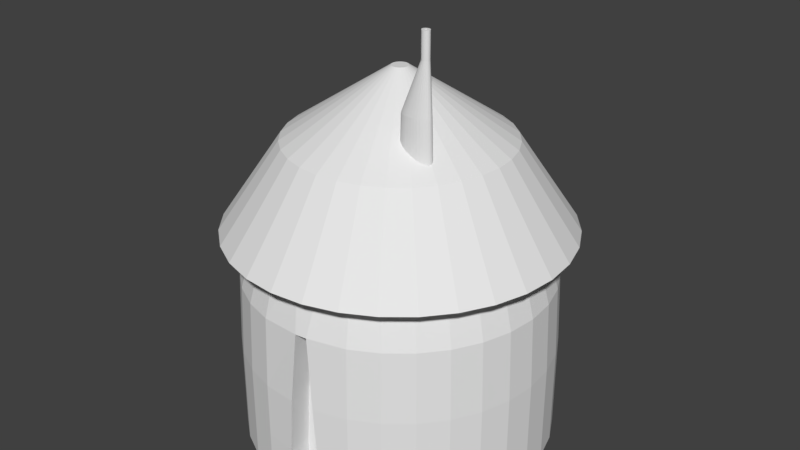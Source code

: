 # Source: hovel.blend  (saved by Blender 2.78.0; exported with 4.5.12 LTS)
import bpy
from mathutils import Matrix  # noqa: F401  (used for matrix-valued properties, if any)

bpy.ops.wm.read_factory_settings(use_empty=True)
scene = bpy.context.scene
scene.name = 'Scene'

# ---- collections
col_collection_1 = bpy.data.collections.new('Collection 1'); scene.collection.children.link(col_collection_1)

# ---- world
world_world = bpy.data.worlds.new('World'); scene.world = world_world
world_world.color = (0.05088, 0.05088, 0.05088)
world_world.use_sun_shadow = False
world_world.sun_shadow_jitter_overblur = 0.0
world_world.cycles.sampling_method = 'MANUAL'

# ---- meshes
me_cylinder = bpy.data.meshes.new('Cylinder')
me_cylinder.from_pydata([(-0.002977, 0.03325, -0.0195), (-0.002977, 0.03325, 0.01081), (0.003927, 0.03257, -0.0195), (0.003927, 0.03257, 0.01081), (0.01057, 0.03055, -0.0195), (0.01057, 0.03055, 0.01081), (0.01668, 0.02728, -0.0195), (0.01668, 0.02728, 0.01081), (0.02205, 0.02288, -0.0195), (0.02205, 0.02288, 0.01081), (0.02645, 0.01752, -0.0195), (0.02645, 0.01752, 0.01081), (0.02972, 0.0114, -0.0195), (0.02972, 0.0114, 0.01081), (0.03173, 0.004762, -0.0195), (0.03173, 0.004762, 0.01081), (0.03241, -0.002141, -0.0195), (0.03241, -0.002141, 0.01081), (0.03173, -0.009045, -0.0195), (0.03173, -0.009045, 0.01081), (0.02972, -0.01568, -0.0195), (0.02972, -0.01568, 0.01081), (0.02645, -0.0218, -0.0195), (0.02645, -0.0218, 0.01081), (0.02205, -0.02716, -0.0195), (0.02205, -0.02716, 0.01081), (0.01668, -0.03157, -0.0195), (0.01668, -0.03157, 0.01081), (0.01057, -0.03484, -0.0195), (0.01057, -0.03484, 0.01081), (0.003927, -0.03685, -0.0195), (0.003927, -0.03685, 0.01081), (-0.002977, -0.03753, -0.0195), (-0.002977, -0.03753, 0.01081), (-0.009881, -0.03685, -0.0195), (-0.009881, -0.03685, 0.01081), (-0.01652, -0.03484, -0.0195), (-0.01652, -0.03484, 0.01081), (-0.02264, -0.03157, -0.0195), (-0.02264, -0.03157, 0.01081), (-0.028, -0.02716, -0.0195), (-0.028, -0.02716, 0.01081), (-0.0324, -0.0218, -0.0195), (-0.0324, -0.0218, 0.01081), (-0.03567, -0.01568, -0.0195), (-0.03567, -0.01568, 0.01081), (-0.03769, -0.009045, -0.0195), (-0.03769, -0.009045, 0.01081), (-0.03837, -0.002141, -0.0195), (-0.03837, -0.002141, 0.01081), (-0.03769, 0.004762, -0.0195), (-0.03769, 0.004762, 0.01081), (-0.03567, 0.0114, -0.0195), (-0.03567, 0.0114, 0.01081), (-0.0324, 0.01752, -0.0195), (-0.0324, 0.01752, 0.01081), (-0.028, 0.02288, -0.0195), (-0.028, 0.02288, 0.01081), (-0.02264, 0.02728, -0.0195), (-0.02264, 0.02728, 0.01081), (-0.01652, 0.03055, -0.0195), (-0.01652, 0.03055, 0.01081), (-0.009881, 0.03257, -0.0195), (-0.009881, 0.03257, 0.01081), (0.003927, 0.03257, 0.05049), (-0.00367, 0.03318, 0.05049), (0.01057, 0.03055, 0.05049), (0.01668, 0.02728, 0.05049), (0.02205, 0.02288, 0.05049), (0.02645, 0.01752, 0.05049), (0.02972, 0.0114, 0.05049), (0.03173, 0.004762, 0.05049), (0.03241, -0.002141, 0.05049), (0.03173, -0.009045, 0.05049), (0.02972, -0.01568, 0.05049), (0.02645, -0.0218, 0.05049), (0.02205, -0.02716, 0.05049), (0.01668, -0.03157, 0.05049), (0.01057, -0.03484, 0.05049), (0.003124, -0.03693, 0.05049), (-0.002175, -0.03745, 0.05049), (-0.009881, -0.03685, 0.05049), (-0.01652, -0.03484, 0.05049), (-0.02264, -0.03157, 0.05049), (-0.028, -0.02716, 0.05049), (-0.0324, -0.0218, 0.05049), (-0.03567, -0.01568, 0.05049), (-0.03769, -0.009045, 0.05049), (-0.03837, -0.002141, 0.05049), (-0.03769, 0.004762, 0.05049), (-0.03567, 0.0114, 0.05049), (-0.0324, 0.01752, 0.05049), (-0.028, 0.02288, 0.05049), (-0.02264, 0.02728, 0.05049), (-0.01652, 0.03055, 0.05049), (-0.009188, 0.03264, 0.05049), (0.003809, 0.03198, 0.1009), (-0.004982, 0.03245, 0.1009), (0.01033, 0.03, 0.1009), (0.01635, 0.02678, 0.1009), (0.02162, 0.02246, 0.1009), (0.02595, 0.01718, 0.1009), (0.02916, 0.01117, 0.1009), (0.03114, 0.004645, 0.1009), (0.03181, -0.002141, 0.1009), (0.03114, -0.008928, 0.1009), (0.02916, -0.01545, 0.1009), (0.02595, -0.02147, 0.1009), (0.02162, -0.02674, 0.1009), (0.01635, -0.03106, 0.1009), (0.01033, -0.03428, 0.1009), (0.001739, -0.03646, 0.1009), (-0.0009075, -0.03672, 0.1009), (-0.009764, -0.03626, 0.1009), (-0.01629, -0.03428, 0.1009), (-0.0223, -0.03106, 0.1009), (-0.02757, -0.02674, 0.1009), (-0.0319, -0.02147, 0.1009), (-0.03511, -0.01545, 0.1009), (-0.03709, -0.008928, 0.1009), (-0.03776, -0.002141, 0.1009), (-0.03709, 0.004645, 0.1009), (-0.03511, 0.01117, 0.1009), (-0.0319, 0.01718, 0.1009), (-0.02757, 0.02246, 0.1009), (-0.0223, 0.02678, 0.1009), (-0.01629, 0.03, 0.1009), (-0.007759, 0.03217, 0.1009), (0.003096, 0.02839, 0.1432), (-0.002977, 0.02899, 0.1432), (0.008936, 0.02662, 0.1432), (0.01432, 0.02374, 0.1432), (0.01904, 0.01987, 0.1432), (0.02291, 0.01515, 0.1432), (0.02579, 0.009772, 0.1432), (0.02756, 0.003932, 0.1432), (0.02816, -0.002141, 0.1432), (0.02756, -0.008215, 0.1432), (0.02579, -0.01406, 0.1432), (0.02291, -0.01944, 0.1432), (0.01904, -0.02416, 0.1432), (0.01432, -0.02803, 0.1432), (0.008936, -0.0309, 0.1432), (0.003096, -0.03268, 0.1432), (-0.002977, -0.03327, 0.1432), (-0.009051, -0.03268, 0.1432), (-0.01489, -0.0309, 0.1432), (-0.02027, -0.02803, 0.1432), (-0.02499, -0.02416, 0.1432), (-0.02886, -0.01944, 0.1432), (-0.03174, -0.01406, 0.1432), (-0.03351, -0.008215, 0.1432), (-0.03411, -0.002141, 0.1432), (-0.03351, 0.003932, 0.1432), (-0.03174, 0.009772, 0.1432), (-0.02886, 0.01515, 0.1432), (-0.02499, 0.01987, 0.1432), (-0.02027, 0.02374, 0.1432), (-0.01489, 0.02662, 0.1432), (-0.009051, 0.02839, 0.1432), (0.004552, 0.03571, 0.1337), (-0.002977, 0.03645, 0.1337), (0.01179, 0.03352, 0.1337), (0.01847, 0.02995, 0.1337), (0.02431, 0.02515, 0.1337), (0.02911, 0.0193, 0.1337), (0.03268, 0.01263, 0.1337), (0.03488, 0.005388, 0.1337), (0.03562, -0.002141, 0.1337), (0.03488, -0.009671, 0.1337), (0.03268, -0.01691, 0.1337), (0.02911, -0.02358, 0.1337), (0.02431, -0.02943, 0.1337), (0.01847, -0.03423, 0.1337), (0.01179, -0.0378, 0.1337), (0.004552, -0.04, 0.1337), (-0.002977, -0.04074, 0.1337), (-0.01051, -0.04, 0.1337), (-0.01775, -0.0378, 0.1337), (-0.02442, -0.03423, 0.1337), (-0.03027, -0.02943, 0.1337), (-0.03507, -0.02358, 0.1337), (-0.03864, -0.01691, 0.1337), (-0.04083, -0.009671, 0.1337), (-0.04157, -0.002141, 0.1337), (-0.04083, 0.005388, 0.1337), (-0.03864, 0.01263, 0.1337), (-0.03507, 0.0193, 0.1337), (-0.03027, 0.02515, 0.1337), (-0.02442, 0.02995, 0.1337), (-0.01775, 0.03352, 0.1337), (-0.01051, 0.03571, 0.1337), (0.001908, 0.02242, 0.1957), (-0.002977, 0.0229, 0.1957), (0.006606, 0.02099, 0.1957), (0.01094, 0.01868, 0.1957), (0.01473, 0.01557, 0.1957), (0.01784, 0.01177, 0.1957), (0.02016, 0.007442, 0.1957), (0.02158, 0.002744, 0.1957), (0.02206, -0.002141, 0.1957), (0.02158, -0.007027, 0.1957), (0.02016, -0.01172, 0.1957), (0.01784, -0.01605, 0.1957), (0.01473, -0.01985, 0.1957), (0.01094, -0.02296, 0.1957), (0.006606, -0.02528, 0.1957), (0.001908, -0.0267, 0.1957), (-0.002977, -0.02718, 0.1957), (-0.007863, -0.0267, 0.1957), (-0.01256, -0.02528, 0.1957), (-0.01689, -0.02296, 0.1957), (-0.02068, -0.01985, 0.1957), (-0.0238, -0.01605, 0.1957), (-0.02611, -0.01172, 0.1957), (-0.02754, -0.007027, 0.1957), (-0.02802, -0.002141, 0.1957), (-0.02754, 0.002744, 0.1957), (-0.02611, 0.007442, 0.1957), (-0.0238, 0.01177, 0.1957), (-0.02068, 0.01557, 0.1957), (-0.01689, 0.01868, 0.1957), (-0.01256, 0.02099, 0.1957), (-0.007863, 0.02242, 0.1957), (-0.002613, -0.0003112, 0.2439), (-0.002977, -0.0002753, 0.2439), (-0.002263, -0.0004174, 0.2439), (-0.001941, -0.0005898, 0.2439), (-0.001658, -0.0008219, 0.2439), (-0.001426, -0.001105, 0.2439), (-0.001253, -0.001427, 0.2439), (-0.001147, -0.001777, 0.2439), (-0.001111, -0.002141, 0.2439), (-0.001147, -0.002506, 0.2439), (-0.001253, -0.002856, 0.2439), (-0.001426, -0.003178, 0.2439), (-0.001658, -0.003461, 0.2439), (-0.001941, -0.003693, 0.2439), (-0.002263, -0.003866, 0.2439), (-0.002613, -0.003972, 0.2439), (-0.002977, -0.004008, 0.2439), (-0.003341, -0.003972, 0.2439), (-0.003692, -0.003866, 0.2439), (-0.004014, -0.003693, 0.2439), (-0.004297, -0.003461, 0.2439), (-0.004529, -0.003178, 0.2439), (-0.004701, -0.002856, 0.2439), (-0.004808, -0.002506, 0.2439), (-0.004844, -0.002141, 0.2439), (-0.004808, -0.001777, 0.2439), (-0.004701, -0.001427, 0.2439), (-0.004529, -0.001105, 0.2439), (-0.004297, -0.0008219, 0.2439), (-0.004014, -0.0005898, 0.2439), (-0.003692, -0.0004174, 0.2439), (-0.003341, -0.0003112, 0.2439), (0.0115, -0.0119, 0.1907), (0.01073, -0.01187, 0.1907), (0.01224, -0.01201, 0.1907), (0.01292, -0.01218, 0.1907), (0.01352, -0.01241, 0.1907), (0.01402, -0.0127, 0.1907), (0.01438, -0.01302, 0.1907), (0.01461, -0.01337, 0.1907), (0.01468, -0.01373, 0.1907), (0.01461, -0.0141, 0.1907), (0.01438, -0.01445, 0.1907), (0.01402, -0.01477, 0.1907), (0.01352, -0.01505, 0.1907), (0.01292, -0.01529, 0.1907), (0.01224, -0.01546, 0.1907), (0.0115, -0.01556, 0.1907), (0.01073, -0.0156, 0.1907), (0.009956, -0.01556, 0.1907), (0.009215, -0.01546, 0.1907), (0.008531, -0.01529, 0.1907), (0.007932, -0.01505, 0.1907), (0.00744, -0.01477, 0.1907), (0.007075, -0.01445, 0.1907), (0.00685, -0.0141, 0.1907), (0.006774, -0.01373, 0.1907), (0.00685, -0.01337, 0.1907), (0.007075, -0.01302, 0.1907), (0.00744, -0.0127, 0.1907), (0.007932, -0.01241, 0.1907), (0.008531, -0.01218, 0.1907), (0.009215, -0.01201, 0.1907), (0.009956, -0.0119, 0.1907), (0.01142, -0.01209, 0.2318), (0.01073, -0.01205, 0.2318), (0.01209, -0.01218, 0.2318), (0.0127, -0.01234, 0.2318), (0.01324, -0.01255, 0.2318), (0.01369, -0.0128, 0.2318), (0.01402, -0.01309, 0.2318), (0.01422, -0.01341, 0.2318), (0.01429, -0.01373, 0.2318), (0.01422, -0.01406, 0.2318), (0.01402, -0.01438, 0.2318), (0.01369, -0.01467, 0.2318), (0.01324, -0.01492, 0.2318), (0.0127, -0.01513, 0.2318), (0.01209, -0.01529, 0.2318), (0.01142, -0.01538, 0.2318), (0.01073, -0.01541, 0.2318), (0.01003, -0.01538, 0.2318), (0.009366, -0.01529, 0.2318), (0.008751, -0.01513, 0.2318), (0.008212, -0.01492, 0.2318), (0.007769, -0.01467, 0.2318), (0.007441, -0.01438, 0.2318), (0.007238, -0.01406, 0.2318), (0.00717, -0.01373, 0.2318), (0.007238, -0.01341, 0.2318), (0.007441, -0.01309, 0.2318), (0.007769, -0.0128, 0.2318), (0.008212, -0.01255, 0.2318), (0.008751, -0.01234, 0.2318), (0.009366, -0.01218, 0.2318), (0.01003, -0.01209, 0.2318), (0.01284, -0.01279, 0.2666), (0.01266, -0.01278, 0.2666), (0.01301, -0.01284, 0.2666), (0.01316, -0.01292, 0.2666), (0.0133, -0.01302, 0.2666), (0.01341, -0.01314, 0.2666), (0.0135, -0.01329, 0.2666), (0.01355, -0.01344, 0.2666), (0.01357, -0.0136, 0.2666), (0.01355, -0.01376, 0.2666), (0.0135, -0.01392, 0.2666), (0.01341, -0.01406, 0.2666), (0.0133, -0.01418, 0.2666), (0.01316, -0.01429, 0.2666), (0.01301, -0.01436, 0.2666), (0.01284, -0.01441, 0.2666), (0.01266, -0.01442, 0.2666), (0.01248, -0.01441, 0.2666), (0.01231, -0.01436, 0.2666), (0.01216, -0.01429, 0.2666), (0.01202, -0.01418, 0.2666), (0.01191, -0.01406, 0.2666), (0.01183, -0.01392, 0.2666), (0.01177, -0.01376, 0.2666), (0.01176, -0.0136, 0.2666), (0.01177, -0.01344, 0.2666), (0.01183, -0.01329, 0.2666), (0.01191, -0.01314, 0.2666), (0.01202, -0.01302, 0.2666), (0.01216, -0.01292, 0.2666), (0.01231, -0.01284, 0.2666), (0.01248, -0.01279, 0.2666), (0.01284, -0.01279, 0.2846), (0.01266, -0.01278, 0.2846), (0.01301, -0.01284, 0.2846), (0.01316, -0.01292, 0.2846), (0.0133, -0.01302, 0.2846), (0.01341, -0.01314, 0.2846), (0.0135, -0.01329, 0.2846), (0.01355, -0.01344, 0.2846), (0.01357, -0.0136, 0.2846), (0.01355, -0.01376, 0.2846), (0.0135, -0.01392, 0.2846), (0.01341, -0.01406, 0.2846), (0.0133, -0.01418, 0.2846), (0.01316, -0.01429, 0.2846), (0.01301, -0.01436, 0.2846), (0.01284, -0.01441, 0.2846), (0.01266, -0.01442, 0.2846), (0.01248, -0.01441, 0.2846), (0.01231, -0.01436, 0.2846), (0.01216, -0.01429, 0.2846), (0.01202, -0.01418, 0.2846), (0.01191, -0.01406, 0.2846), (0.01183, -0.01392, 0.2846), (0.01177, -0.01376, 0.2846), (0.01176, -0.0136, 0.2846), (0.01177, -0.01344, 0.2846), (0.01183, -0.01329, 0.2846), (0.01191, -0.01314, 0.2846), (0.01202, -0.01302, 0.2846), (0.01216, -0.01292, 0.2846), (0.01231, -0.01284, 0.2846), (0.01248, -0.01279, 0.2846), (0.01274, -0.01326, 0.2846), (0.01266, -0.01326, 0.2846), (0.01281, -0.01328, 0.2846), (0.01287, -0.01331, 0.2846), (0.01293, -0.01336, 0.2846), (0.01298, -0.01341, 0.2846), (0.01301, -0.01347, 0.2846), (0.01303, -0.01353, 0.2846), (0.01304, -0.0136, 0.2846), (0.01303, -0.01367, 0.2846), (0.01301, -0.01373, 0.2846), (0.01298, -0.01379, 0.2846), (0.01293, -0.01385, 0.2846), (0.01287, -0.01389, 0.2846), (0.01281, -0.01392, 0.2846), (0.01274, -0.01394, 0.2846), (0.01266, -0.01395, 0.2846), (0.01259, -0.01394, 0.2846), (0.01252, -0.01392, 0.2846), (0.01245, -0.01389, 0.2846), (0.01239, -0.01385, 0.2846), (0.01235, -0.01379, 0.2846), (0.01231, -0.01373, 0.2846), (0.01229, -0.01367, 0.2846), (0.01228, -0.0136, 0.2846), (0.01229, -0.01353, 0.2846), (0.01231, -0.01347, 0.2846), (0.01235, -0.01341, 0.2846), (0.01239, -0.01336, 0.2846), (0.01245, -0.01331, 0.2846), (0.01252, -0.01328, 0.2846), (0.01259, -0.01326, 0.2846), (0.01274, -0.01326, 0.2822), (0.01266, -0.01326, 0.2822), (0.01281, -0.01328, 0.2822), (0.01287, -0.01331, 0.2822), (0.01293, -0.01336, 0.2822), (0.01298, -0.01341, 0.2822), (0.01301, -0.01347, 0.2822), (0.01303, -0.01353, 0.2822), (0.01304, -0.0136, 0.2822), (0.01303, -0.01367, 0.2822), (0.01301, -0.01373, 0.2822), (0.01298, -0.01379, 0.2822), (0.01293, -0.01385, 0.2822), (0.01287, -0.01389, 0.2822), (0.01281, -0.01392, 0.2822), (0.01274, -0.01394, 0.2822), (0.01266, -0.01395, 0.2822), (0.01259, -0.01394, 0.2822), (0.01252, -0.01392, 0.2822), (0.01245, -0.01389, 0.2822), (0.01239, -0.01385, 0.2822), (0.01235, -0.01379, 0.2822), (0.01231, -0.01373, 0.2822), (0.01229, -0.01367, 0.2822), (0.01228, -0.0136, 0.2822), (0.01229, -0.01353, 0.2822), (0.01231, -0.01347, 0.2822), (0.01235, -0.01341, 0.2822), (0.01239, -0.01336, 0.2822), (0.01245, -0.01331, 0.2822), (0.01252, -0.01328, 0.2822), (0.01259, -0.01326, 0.2822), (-0.002539, 0.02879, -0.02092), (-0.002539, 0.02879, 0.009381), (-0.009443, 0.02811, 0.009381), (-0.009443, 0.02811, -0.02092), (-0.003232, 0.02873, 0.04907), (-0.00875, 0.02818, 0.04907), (-0.004543, 0.02799, 0.09952), (-0.00732, 0.02772, 0.09952), (0.003367, -0.03117, 0.008987), (0.003367, -0.03117, -0.02132), (-0.003537, -0.03185, -0.02132), (-0.003537, -0.03185, 0.008987), (-0.002735, -0.03177, 0.04867), (0.002565, -0.03125, 0.04867), (-0.001467, -0.03104, 0.09913), (0.001179, -0.03078, 0.09913)], [], [(0, 1, 3, 2), (2, 3, 5, 4), (4, 5, 7, 6), (6, 7, 9, 8), (8, 9, 11, 10), (10, 11, 13, 12), (12, 13, 15, 14), (14, 15, 17, 16), (16, 17, 19, 18), (18, 19, 21, 20), (20, 21, 23, 22), (22, 23, 25, 24), (24, 25, 27, 26), (26, 27, 29, 28), (28, 29, 31, 30), (30, 31, 456, 457), (32, 33, 35, 34), (34, 35, 37, 36), (36, 37, 39, 38), (38, 39, 41, 40), (40, 41, 43, 42), (42, 43, 45, 44), (44, 45, 47, 46), (46, 47, 49, 48), (48, 49, 51, 50), (50, 51, 53, 52), (52, 53, 55, 54), (54, 55, 57, 56), (56, 57, 59, 58), (58, 59, 61, 60), (21, 19, 73, 74), (60, 61, 63, 62), (127, 97, 454, 455), (0, 2, 4, 6, 8, 10, 12, 14, 16, 18, 20, 22, 24, 26, 28, 30, 32, 34, 36, 38, 40, 42, 44, 46, 48, 50, 52, 54, 56, 58, 60, 62), (78, 77, 109, 110), (39, 37, 82, 83), (57, 55, 91, 92), (13, 11, 69, 70), (31, 29, 78, 79), (49, 47, 87, 88), (5, 3, 64, 66), (23, 21, 74, 75), (41, 39, 83, 84), (59, 57, 92, 93), (15, 13, 70, 71), (80, 33, 459, 460), (51, 49, 88, 89), (7, 5, 66, 67), (25, 23, 75, 76), (43, 41, 84, 85), (61, 59, 93, 94), (17, 15, 71, 72), (35, 33, 80, 81), (53, 51, 89, 90), (9, 7, 67, 68), (27, 25, 76, 77), (45, 43, 85, 86), (63, 61, 94, 95), (19, 17, 72, 73), (37, 35, 81, 82), (55, 53, 90, 91), (11, 9, 68, 69), (29, 27, 77, 78), (47, 45, 86, 87), (3, 1, 65, 64), (0, 62, 451, 448), (113, 112, 144, 145), (64, 65, 97, 96), (92, 91, 123, 124), (79, 78, 110, 111), (66, 64, 96, 98), (93, 92, 124, 125), (112, 80, 460, 462), (67, 66, 98, 99), (94, 93, 125, 126), (81, 80, 112, 113), (68, 67, 99, 100), (95, 94, 126, 127), (82, 81, 113, 114), (69, 68, 100, 101), (95, 127, 455, 453), (83, 82, 114, 115), (70, 69, 101, 102), (84, 83, 115, 116), (71, 70, 102, 103), (85, 84, 116, 117), (72, 71, 103, 104), (86, 85, 117, 118), (73, 72, 104, 105), (87, 86, 118, 119), (74, 73, 105, 106), (88, 87, 119, 120), (75, 74, 106, 107), (89, 88, 120, 121), (76, 75, 107, 108), (90, 89, 121, 122), (77, 76, 108, 109), (91, 90, 122, 123), (148, 147, 179, 180), (100, 99, 131, 132), (127, 126, 158, 159), (114, 113, 145, 146), (101, 100, 132, 133), (97, 127, 159, 129), (115, 114, 146, 147), (102, 101, 133, 134), (116, 115, 147, 148), (103, 102, 134, 135), (117, 116, 148, 149), (104, 103, 135, 136), (118, 117, 149, 150), (105, 104, 136, 137), (119, 118, 150, 151), (106, 105, 137, 138), (120, 119, 151, 152), (107, 106, 138, 139), (121, 120, 152, 153), (108, 107, 139, 140), (122, 121, 153, 154), (109, 108, 140, 141), (123, 122, 154, 155), (110, 109, 141, 142), (96, 97, 129, 128), (124, 123, 155, 156), (111, 110, 142, 143), (98, 96, 128, 130), (125, 124, 156, 157), (112, 111, 143, 144), (99, 98, 130, 131), (126, 125, 157, 158), (183, 182, 214, 215), (135, 134, 166, 167), (149, 148, 180, 181), (136, 135, 167, 168), (150, 149, 181, 182), (137, 136, 168, 169), (151, 150, 182, 183), (138, 137, 169, 170), (152, 151, 183, 184), (139, 138, 170, 171), (153, 152, 184, 185), (140, 139, 171, 172), (154, 153, 185, 186), (141, 140, 172, 173), (155, 154, 186, 187), (142, 141, 173, 174), (128, 129, 161, 160), (156, 155, 187, 188), (143, 142, 174, 175), (130, 128, 160, 162), (157, 156, 188, 189), (144, 143, 175, 176), (131, 130, 162, 163), (158, 157, 189, 190), (145, 144, 176, 177), (132, 131, 163, 164), (159, 158, 190, 191), (146, 145, 177, 178), (133, 132, 164, 165), (129, 159, 191, 161), (147, 146, 178, 179), (134, 133, 165, 166), (218, 217, 249, 250), (170, 169, 201, 202), (184, 183, 215, 216), (171, 170, 202, 203), (185, 184, 216, 217), (172, 171, 203, 204), (186, 185, 217, 218), (173, 172, 204, 205), (187, 186, 218, 219), (174, 173, 205, 206), (160, 161, 193, 192), (188, 187, 219, 220), (175, 174, 206, 207), (162, 160, 192, 194), (189, 188, 220, 221), (176, 175, 207, 208), (163, 162, 194, 195), (190, 189, 221, 222), (177, 176, 208, 209), (164, 163, 195, 196), (191, 190, 222, 223), (178, 177, 209, 210), (165, 164, 196, 197), (161, 191, 223, 193), (179, 178, 210, 211), (166, 165, 197, 198), (180, 179, 211, 212), (167, 166, 198, 199), (181, 180, 212, 213), (168, 167, 199, 200), (182, 181, 213, 214), (169, 168, 200, 201), (224, 225, 255, 254, 253, 252, 251, 250, 249, 248, 247, 246, 245, 244, 243, 242, 241, 240, 239, 238, 237, 236, 235, 234, 233, 232, 231, 230, 229, 228, 227, 226), (205, 204, 236, 237), (219, 218, 250, 251), (206, 205, 237, 238), (192, 193, 225, 224), (220, 219, 251, 252), (207, 206, 238, 239), (194, 192, 224, 226), (221, 220, 252, 253), (208, 207, 239, 240), (195, 194, 226, 227), (222, 221, 253, 254), (209, 208, 240, 241), (196, 195, 227, 228), (223, 222, 254, 255), (210, 209, 241, 242), (197, 196, 228, 229), (193, 223, 255, 225), (211, 210, 242, 243), (198, 197, 229, 230), (212, 211, 243, 244), (199, 198, 230, 231), (213, 212, 244, 245), (200, 199, 231, 232), (214, 213, 245, 246), (201, 200, 232, 233), (215, 214, 246, 247), (202, 201, 233, 234), (216, 215, 247, 248), (203, 202, 234, 235), (217, 216, 248, 249), (204, 203, 235, 236), (256, 258, 259, 260, 261, 262, 263, 264, 265, 266, 267, 268, 269, 270, 271, 272, 273, 274, 275, 276, 277, 278, 279, 280, 281, 282, 283, 284, 285, 286, 287, 257), (315, 314, 346, 347), (261, 260, 292, 293), (257, 287, 319, 289), (275, 274, 306, 307), (262, 261, 293, 294), (276, 275, 307, 308), (263, 262, 294, 295), (277, 276, 308, 309), (264, 263, 295, 296), (278, 277, 309, 310), (265, 264, 296, 297), (279, 278, 310, 311), (266, 265, 297, 298), (280, 279, 311, 312), (267, 266, 298, 299), (281, 280, 312, 313), (268, 267, 299, 300), (282, 281, 313, 314), (269, 268, 300, 301), (283, 282, 314, 315), (270, 269, 301, 302), (256, 257, 289, 288), (284, 283, 315, 316), (271, 270, 302, 303), (258, 256, 288, 290), (285, 284, 316, 317), (272, 271, 303, 304), (259, 258, 290, 291), (286, 285, 317, 318), (273, 272, 304, 305), (260, 259, 291, 292), (287, 286, 318, 319), (274, 273, 305, 306), (323, 322, 354, 355), (302, 301, 333, 334), (288, 289, 321, 320), (316, 315, 347, 348), (303, 302, 334, 335), (290, 288, 320, 322), (317, 316, 348, 349), (304, 303, 335, 336), (291, 290, 322, 323), (318, 317, 349, 350), (305, 304, 336, 337), (292, 291, 323, 324), (319, 318, 350, 351), (306, 305, 337, 338), (293, 292, 324, 325), (289, 319, 351, 321), (307, 306, 338, 339), (294, 293, 325, 326), (308, 307, 339, 340), (295, 294, 326, 327), (309, 308, 340, 341), (296, 295, 327, 328), (310, 309, 341, 342), (297, 296, 328, 329), (311, 310, 342, 343), (298, 297, 329, 330), (312, 311, 343, 344), (299, 298, 330, 331), (313, 312, 344, 345), (300, 299, 331, 332), (314, 313, 345, 346), (301, 300, 332, 333), (358, 357, 389, 390), (350, 349, 381, 382), (337, 336, 368, 369), (324, 323, 355, 356), (351, 350, 382, 383), (338, 337, 369, 370), (325, 324, 356, 357), (321, 351, 383, 353), (339, 338, 370, 371), (326, 325, 357, 358), (340, 339, 371, 372), (327, 326, 358, 359), (341, 340, 372, 373), (328, 327, 359, 360), (342, 341, 373, 374), (329, 328, 360, 361), (343, 342, 374, 375), (330, 329, 361, 362), (344, 343, 375, 376), (331, 330, 362, 363), (345, 344, 376, 377), (332, 331, 363, 364), (346, 345, 377, 378), (333, 332, 364, 365), (347, 346, 378, 379), (334, 333, 365, 366), (320, 321, 353, 352), (348, 347, 379, 380), (335, 334, 366, 367), (322, 320, 352, 354), (349, 348, 380, 381), (336, 335, 367, 368), (393, 392, 424, 425), (372, 371, 403, 404), (359, 358, 390, 391), (373, 372, 404, 405), (360, 359, 391, 392), (374, 373, 405, 406), (361, 360, 392, 393), (375, 374, 406, 407), (362, 361, 393, 394), (376, 375, 407, 408), (363, 362, 394, 395), (377, 376, 408, 409), (364, 363, 395, 396), (378, 377, 409, 410), (365, 364, 396, 397), (379, 378, 410, 411), (366, 365, 397, 398), (352, 353, 385, 384), (380, 379, 411, 412), (367, 366, 398, 399), (354, 352, 384, 386), (381, 380, 412, 413), (368, 367, 399, 400), (355, 354, 386, 387), (382, 381, 413, 414), (369, 368, 400, 401), (356, 355, 387, 388), (383, 382, 414, 415), (370, 369, 401, 402), (357, 356, 388, 389), (353, 383, 415, 385), (371, 370, 402, 403), (416, 417, 447, 446, 445, 444, 443, 442, 441, 440, 439, 438, 437, 436, 435, 434, 433, 432, 431, 430, 429, 428, 427, 426, 425, 424, 423, 422, 421, 420, 419, 418), (407, 406, 438, 439), (394, 393, 425, 426), (408, 407, 439, 440), (395, 394, 426, 427), (409, 408, 440, 441), (396, 395, 427, 428), (410, 409, 441, 442), (397, 396, 428, 429), (411, 410, 442, 443), (398, 397, 429, 430), (384, 385, 417, 416), (412, 411, 443, 444), (399, 398, 430, 431), (386, 384, 416, 418), (413, 412, 444, 445), (400, 399, 431, 432), (387, 386, 418, 419), (414, 413, 445, 446), (401, 400, 432, 433), (388, 387, 419, 420), (415, 414, 446, 447), (402, 401, 433, 434), (389, 388, 420, 421), (385, 415, 447, 417), (403, 402, 434, 435), (390, 389, 421, 422), (404, 403, 435, 436), (391, 390, 422, 423), (405, 404, 436, 437), (392, 391, 423, 424), (406, 405, 437, 438), (451, 450, 449, 448), (449, 450, 453, 452), (452, 453, 455, 454), (63, 95, 453, 450), (1, 0, 448, 449), (97, 65, 452, 454), (65, 1, 449, 452), (62, 63, 450, 451), (457, 456, 459, 458), (459, 456, 461, 460), (460, 461, 463, 462), (111, 112, 462, 463), (33, 32, 458, 459), (32, 30, 457, 458), (79, 111, 463, 461), (31, 79, 461, 456)])
_uv = me_cylinder.uv_layers.new(name='UVMap')
_uv.uv.foreach_set('vector', [3.829, 1.664, 3.829, 2.089, 3.583, 2.084, 3.583, 1.659, 3.583, 1.659, 3.583, 2.084, 3.317, 2.08, 3.317, 1.656, 3.317, 1.656, 3.317, 2.08, 3.04, 2.079, 3.04, 1.655, 3.04, 1.655, 3.04, 2.079, 2.764, 2.08, 2.764, 1.656, 2.764, 1.656, 2.764, 2.08, 2.498, 2.084, 2.498, 1.659, 2.498, 1.659, 2.498, 2.084, 2.253, 2.089, 2.253, 1.664, 2.253, 1.664, 2.253, 2.089, 2.039, 2.096, 2.039, 1.671, 2.141, -0.6286, 2.144, -0.2043, 1.952, -0.2126, 1.95, -0.6369, 1.95, -0.6369, 1.952, -0.2126, 1.725, -0.2187, 1.722, -0.643, 1.722, -0.643, 1.725, -0.2187, 1.47, -0.2224, 1.468, -0.6467, 1.468, -0.6467, 1.47, -0.2224, 1.199, -0.2237, 1.197, -0.648, 1.197, -0.648, 1.199, -0.2237, 0.9209, -0.2224, 0.9185, -0.6467, 0.9185, -0.6467, 0.9209, -0.2224, 0.647, -0.2187, 0.6446, -0.643, 0.6446, -0.643, 0.647, -0.2187, 0.3876, -0.2126, 0.3852, -0.6369, 0.3852, -0.6369, 0.3876, -0.2126, 0.1527, -0.2043, 0.1504, -0.6286, 2.34, -0.6092, 2.331, -0.1856, 2.147, -0.2244, 2.155, -0.648, 1.905, 1.67, 1.905, 2.094, 1.659, 2.086, 1.659, 1.662, 1.659, 1.662, 1.659, 2.086, 1.393, 2.081, 1.393, 1.657, 1.393, 1.657, 1.393, 2.081, 1.116, 2.079, 1.116, 1.655, 1.116, 1.655, 1.116, 2.079, 0.8392, 2.081, 0.8393, 1.657, 0.8393, 1.657, 0.8392, 2.081, 0.5734, 2.086, 0.5735, 1.662, 0.5735, 1.662, 0.5734, 2.086, 0.3287, 2.094, 0.3288, 1.67, 0.3288, 1.67, 0.3287, 2.094, 0.1145, 2.105, 0.1146, 1.681, 2.146, -2.939, 2.146, -2.516, 1.922, -2.527, 1.922, -2.951, 1.922, -2.951, 1.922, -2.527, 1.669, -2.536, 1.669, -2.959, 1.669, -2.959, 1.669, -2.536, 1.399, -2.54, 1.399, -2.964, 1.399, -2.964, 1.399, -2.54, 1.121, -2.541, 1.121, -2.965, 1.121, -2.965, 1.121, -2.541, 0.8461, -2.538, 0.8461, -2.962, 0.8461, -2.962, 0.8461, -2.538, 0.5852, -2.531, 0.5852, -2.955, 0.5852, -2.955, 0.5852, -2.531, 0.3481, -2.521, 0.3481, -2.944, 1.47, -0.2224, 1.725, -0.2187, 1.728, 0.337, 1.473, 0.3332, 0.3481, -2.944, 0.3481, -2.521, 0.1438, -2.507, 0.1438, -2.931, -0.1415, 2.108, -0.02968, 2.108, -0.02968, 2.288, -0.1415, 2.288, -2.222, 2.814, -2.453, 2.658, -2.65, 2.46, -2.804, 2.228, -2.911, 1.969, -2.965, 1.695, -2.965, 1.415, -2.911, 1.14, -2.804, 0.8817, -2.65, 0.649, -2.453, 0.4512, -2.222, 0.2957, -1.965, 0.1886, -1.692, 0.134, -1.414, 0.134, -1.141, 0.1886, -0.8845, 0.2957, -0.6533, 0.4512, -0.4567, 0.649, -0.3022, 0.8817, -0.1958, 1.14, -0.1415, 1.415, -0.1415, 1.695, -0.1958, 1.969, -0.3022, 2.228, -0.4567, 2.46, -0.6533, 2.658, -0.8845, 2.814, -1.141, 2.921, -1.414, 2.975, -1.692, 2.975, -1.965, 2.921, 0.3907, 0.3431, 0.6501, 0.337, 0.6605, 1.044, 0.4056, 1.05, 1.116, 2.079, 1.393, 2.081, 1.393, 2.636, 1.116, 2.634, 0.8461, -2.538, 1.121, -2.541, 1.121, -1.986, 0.8461, -1.983, 2.253, 2.089, 2.498, 2.084, 2.498, 2.639, 2.253, 2.645, 0.1527, -0.2043, 0.3876, -0.2126, 0.3907, 0.3431, 0.1325, 0.3525, 1.922, -2.527, 2.146, -2.516, 2.146, -1.961, 1.922, -1.973, 3.317, 2.08, 3.583, 2.084, 3.583, 2.639, 3.317, 2.636, 1.199, -0.2237, 1.47, -0.2224, 1.473, 0.3332, 1.202, 0.3319, 0.8392, 2.081, 1.116, 2.079, 1.116, 2.634, 0.839, 2.636, 0.5852, -2.531, 0.8461, -2.538, 0.8461, -1.983, 0.5852, -1.976, 2.039, 2.096, 2.253, 2.089, 2.253, 2.645, 2.039, 2.652, 2.34, 0.3413, 2.342, -0.2138, 2.501, -0.2242, 2.498, 0.3309, 1.669, -2.536, 1.922, -2.527, 1.922, -1.973, 1.669, -1.981, 3.04, 2.079, 3.317, 2.08, 3.317, 2.636, 3.04, 2.635, 0.9209, -0.2224, 1.199, -0.2237, 1.202, 0.3319, 0.924, 0.3332, 0.5734, 2.086, 0.8392, 2.081, 0.839, 2.636, 0.5733, 2.641, 0.3481, -2.521, 0.5852, -2.531, 0.5852, -1.976, 0.3481, -1.966, 1.952, -0.2126, 2.144, -0.2043, 2.147, 0.3513, 1.955, 0.3431, 1.659, 2.086, 1.905, 2.094, 1.93, 2.65, 1.659, 2.641, 1.399, -2.54, 1.669, -2.536, 1.669, -1.981, 1.399, -1.986, 2.764, 2.08, 3.04, 2.079, 3.04, 2.635, 2.763, 2.636, 0.647, -0.2187, 0.9209, -0.2224, 0.924, 0.3332, 0.6501, 0.337, 0.3287, 2.094, 0.5734, 2.086, 0.5733, 2.641, 0.3286, 2.649, 0.1438, -2.507, 0.3481, -2.521, 0.3481, -1.966, 0.1274, -1.951, 1.725, -0.2187, 1.952, -0.2126, 1.955, 0.3431, 1.728, 0.337, 1.393, 2.081, 1.659, 2.086, 1.659, 2.641, 1.393, 2.636, 1.121, -2.541, 1.399, -2.54, 1.399, -1.986, 1.121, -1.986, 2.498, 2.084, 2.764, 2.08, 2.763, 2.636, 2.498, 2.639, 0.3876, -0.2126, 0.647, -0.2187, 0.6501, 0.337, 0.3907, 0.3431, 0.1145, 2.105, 0.3287, 2.094, 0.3286, 2.649, 0.1144, 2.66, 3.583, 2.084, 3.829, 2.089, 3.851, 2.645, 3.583, 2.639, 2.146, -0.9926, 2.146, -1.272, 2.326, -1.272, 2.326, -0.9926, 1.65, 3.348, 1.956, 3.36, 1.81, 3.955, 1.594, 3.948, 3.583, 2.639, 3.851, 2.645, 3.878, 3.354, 3.574, 3.347, 0.8461, -1.983, 1.121, -1.986, 1.122, -1.279, 0.8522, -1.276, 0.1325, 0.3525, 0.3907, 0.3431, 0.4056, 1.05, 0.1144, 1.062, 3.317, 2.636, 3.583, 2.639, 3.574, 3.347, 3.312, 3.344, 0.5852, -1.976, 0.8461, -1.983, 0.8522, -1.276, 0.5958, -1.269, 2.362, 1.049, 2.34, 0.3413, 2.498, 0.3309, 2.52, 1.038, 3.04, 2.635, 3.317, 2.636, 3.312, 3.344, 3.04, 3.343, 0.3481, -1.966, 0.5852, -1.976, 0.5958, -1.269, 0.3626, -1.259, 1.659, 2.641, 1.93, 2.65, 1.956, 3.36, 1.65, 3.348, 2.763, 2.636, 3.04, 2.635, 3.04, 3.343, 2.768, 3.344, 0.1274, -1.951, 0.3481, -1.966, 0.3626, -1.259, 0.1144, -1.241, 1.393, 2.636, 1.659, 2.641, 1.65, 3.348, 1.388, 3.343, 2.498, 2.639, 2.763, 2.636, 2.768, 3.344, 2.507, 3.347, 2.818, 0.3605, 2.823, 1.065, 2.7, 1.036, 2.695, 0.3313, 1.116, 2.634, 1.393, 2.636, 1.388, 3.343, 1.116, 3.341, 2.253, 2.645, 2.498, 2.639, 2.507, 3.347, 2.266, 3.352, 0.839, 2.636, 1.116, 2.634, 1.116, 3.341, 0.8437, 3.343, 2.039, 2.652, 2.253, 2.645, 2.266, 3.352, 2.056, 3.359, 0.5733, 2.641, 0.839, 2.636, 0.8437, 3.343, 0.5824, 3.348, 1.955, 0.3431, 2.147, 0.3513, 2.132, 1.059, 1.943, 1.05, 0.3286, 2.649, 0.5733, 2.641, 0.5824, 3.348, 0.3419, 3.356, 1.728, 0.337, 1.955, 0.3431, 1.943, 1.05, 1.72, 1.044, 0.1144, 2.66, 0.3286, 2.649, 0.3419, 3.356, 0.1313, 3.367, 1.473, 0.3332, 1.728, 0.337, 1.72, 1.044, 1.47, 1.041, 1.922, -1.973, 2.146, -1.961, 2.13, -1.254, 1.909, -1.266, 1.202, 0.3319, 1.473, 0.3332, 1.47, 1.041, 1.203, 1.04, 1.669, -1.981, 1.922, -1.973, 1.909, -1.266, 1.661, -1.274, 0.924, 0.3332, 1.202, 0.3319, 1.203, 1.04, 0.9298, 1.041, 1.399, -1.986, 1.669, -1.981, 1.661, -1.274, 1.395, -1.279, 0.6501, 0.337, 0.924, 0.3332, 0.9298, 1.041, 0.6605, 1.044, 1.121, -1.986, 1.399, -1.986, 1.395, -1.279, 1.122, -1.279, -0.4606, -0.6187, -0.3247, -0.8234, -0.06086, -0.6815, -0.2294, -0.4277, 2.768, 3.344, 3.04, 3.343, 3.041, 3.94, 2.797, 3.941, 0.1144, -1.241, 0.3626, -1.259, 0.451, -0.66, 0.2713, -0.648, 1.388, 3.343, 1.65, 3.348, 1.594, 3.948, 1.36, 3.943, 2.507, 3.347, 2.768, 3.344, 2.797, 3.941, 2.563, 3.944, 3.878, 3.354, 3.965, 3.357, 3.924, 3.955, 3.735, 3.949, 1.116, 3.341, 1.388, 3.343, 1.36, 3.943, 1.116, 3.942, 2.266, 3.352, 2.507, 3.347, 2.563, 3.944, 2.348, 3.949, 0.8437, 3.343, 1.116, 3.341, 1.116, 3.942, 0.8727, 3.943, 2.056, 3.359, 2.266, 3.352, 2.348, 3.949, 2.159, 3.955, 0.5824, 3.348, 0.8437, 3.343, 0.8727, 3.943, 0.6389, 3.948, 1.943, 1.05, 2.132, 1.059, 2.02, 1.655, 1.851, 1.648, 0.3419, 3.356, 0.5824, 3.348, 0.6389, 3.948, 0.4236, 3.955, 1.72, 1.044, 1.943, 1.05, 1.851, 1.648, 1.651, 1.642, 0.1313, 3.367, 0.3419, 3.356, 0.4236, 3.955, 0.2352, 3.965, 1.47, 1.041, 1.72, 1.044, 1.651, 1.642, 1.427, 1.639, 1.909, -1.266, 2.13, -1.254, 2.033, -0.6555, 1.835, -0.6658, 1.203, 1.04, 1.47, 1.041, 1.427, 1.639, 1.189, 1.638, 1.661, -1.274, 1.909, -1.266, 1.835, -0.6658, 1.613, -0.6732, 0.9298, 1.041, 1.203, 1.04, 1.189, 1.638, 0.944, 1.639, 1.395, -1.279, 1.661, -1.274, 1.613, -0.6732, 1.375, -0.6774, 0.6605, 1.044, 0.9298, 1.041, 0.944, 1.639, 0.703, 1.642, 1.122, -1.279, 1.395, -1.279, 1.375, -0.6774, 1.131, -0.6781, 0.4056, 1.05, 0.6605, 1.044, 0.703, 1.642, 0.4748, 1.648, 3.574, 3.347, 3.878, 3.354, 3.735, 3.949, 3.518, 3.944, 0.8522, -1.276, 1.122, -1.279, 1.131, -0.6781, 0.8892, -0.6753, 0.1144, 1.062, 0.4056, 1.05, 0.4748, 1.648, 0.2682, 1.655, 3.312, 3.344, 3.574, 3.347, 3.518, 3.944, 3.284, 3.941, 0.5958, -1.269, 0.8522, -1.276, 0.8892, -0.6753, 0.6596, -0.6692, 1.956, 3.36, 2.039, 3.364, 2.0, 3.965, 1.81, 3.955, 3.04, 3.343, 3.312, 3.344, 3.284, 3.941, 3.041, 3.94, 0.3626, -1.259, 0.5958, -1.269, 0.6596, -0.6692, 0.451, -0.66, 1.736, 0.5498, 2.009, 0.5302, 2.101, 1.377, 1.924, 1.39, -1.788, -2.617, -2.014, -2.523, -2.155, -2.789, -1.874, -2.905, -0.6336, -0.4447, -0.4606, -0.6187, -0.2294, -0.4277, -0.4438, -0.2119, -1.548, -2.665, -1.788, -2.617, -1.874, -2.905, -1.577, -2.965, -0.837, -0.3079, -0.6336, -0.4447, -0.4438, -0.2119, -0.696, -0.04235, -1.303, -2.665, -1.548, -2.665, -1.577, -2.965, -1.274, -2.965, -1.063, -0.2137, -0.837, -0.3079, -0.696, -0.04235, -0.9762, 0.07445, -1.063, -2.617, -1.303, -2.665, -1.274, -2.965, -0.9762, -2.905, -1.303, -0.1656, -1.063, -0.2137, -0.9762, 0.07445, -1.274, 0.134, -0.837, -2.523, -1.063, -2.617, -0.9762, -2.905, -0.696, -2.789, -1.548, -0.1656, -1.303, -0.1656, -1.274, 0.134, -1.577, 0.134, -0.6336, -2.386, -0.837, -2.523, -0.696, -2.789, -0.4438, -2.619, -1.788, -0.2137, -1.548, -0.1656, -1.577, 0.134, -1.874, 0.07445, -0.4606, -2.212, -0.6336, -2.386, -0.4438, -2.619, -0.2294, -2.403, -2.014, -0.3079, -1.788, -0.2137, -1.874, 0.07445, -2.155, -0.04235, -0.3247, -2.007, -0.4606, -2.212, -0.2294, -2.403, -0.06086, -2.149, -2.667, -1.539, -2.667, -1.292, -2.965, -1.263, -2.965, -1.568, -2.217, -0.4447, -2.014, -0.3079, -2.155, -0.04235, -2.407, -0.2119, -0.2311, -1.78, -0.3247, -2.007, -0.06086, -2.149, 0.0552, -1.867, -2.619, -1.78, -2.667, -1.539, -2.965, -1.568, -2.906, -1.867, -2.39, -0.6187, -2.217, -0.4447, -2.407, -0.2119, -2.621, -0.4277, -0.1834, -1.539, -0.2311, -1.78, 0.0552, -1.867, 0.1144, -1.568, -2.526, -2.007, -2.619, -1.78, -2.906, -1.867, -2.79, -2.149, -2.526, -0.8235, -2.39, -0.6187, -2.621, -0.4277, -2.79, -0.6815, -0.1834, -1.292, -0.1834, -1.539, 0.1144, -1.568, 0.1144, -1.263, -2.39, -2.212, -2.526, -2.007, -2.79, -2.149, -2.621, -2.403, -2.619, -1.051, -2.526, -0.8235, -2.79, -0.6815, -2.906, -0.9635, -0.2311, -1.051, -0.1834, -1.292, 0.1144, -1.263, 0.0552, -0.9635, -2.217, -2.386, -2.39, -2.212, -2.621, -2.403, -2.407, -2.619, -2.667, -1.292, -2.619, -1.051, -2.906, -0.9635, -2.965, -1.263, -0.3247, -0.8234, -0.2311, -1.051, 0.0552, -0.9635, -0.06086, -0.6815, -2.014, -2.523, -2.217, -2.386, -2.407, -2.619, -2.155, -2.789, 1.412, 1.57, 1.572, 1.488, 2.03, 2.376, 2.018, 2.382, 1.005, -0.9594, 1.231, -1.115, 1.72, -0.3812, 1.573, -0.2805, 1.46, 0.6074, 1.736, 0.5498, 1.924, 1.39, 1.745, 1.428, 0.8102, -0.7805, 1.005, -0.9594, 1.573, -0.2805, 1.447, -0.1645, 1.194, 0.701, 1.46, 0.6074, 1.745, 1.428, 1.572, 1.488, 0.6558, -0.5849, 0.8102, -0.7805, 1.447, -0.1645, 1.347, -0.03753, 0.947, 0.8268, 1.194, 0.701, 1.572, 1.488, 1.412, 1.57, 0.5471, -0.38, 0.6558, -0.5849, 1.347, -0.03753, 1.276, 0.09541, 0.7286, 0.98, 0.947, 0.8268, 1.412, 1.57, 1.27, 1.669, -1.284, 1.459, -1.398, 1.241, -0.612, 0.8163, -0.538, 0.9578, -0.8674, -0.9328, -0.6454, -1.098, -0.1002, -0.399, -0.2442, -0.292, 0.5471, 1.155, 0.7286, 0.98, 1.27, 1.669, 1.152, 1.783, -1.127, 1.667, -1.284, 1.459, -0.538, 0.9578, -0.4365, 1.093, -1.06, -0.7426, -0.8674, -0.9328, -0.2442, -0.292, -0.3694, -0.1686, 0.1056, -1.384, 0.3523, -1.398, 0.5471, -0.5938, 0.3871, -0.5849, -0.9345, 1.857, -1.127, 1.667, -0.4365, 1.093, -0.3114, 1.216, -1.217, -0.5345, -1.06, -0.7426, -0.3694, -0.1686, -0.4709, -0.03362, -0.1494, -1.328, 0.1056, -1.384, 0.3871, -0.5849, 0.2216, -0.5483, -0.7126, 2.022, -0.9345, 1.857, -0.3114, 1.216, -0.1674, 1.323, -1.331, -0.3165, -1.217, -0.5345, -0.4709, -0.03362, -0.5448, 0.1078, -0.403, -1.231, -0.1494, -1.328, 0.2216, -0.5483, 0.05707, -0.4856, -0.4702, 2.155, -0.7126, 2.022, -0.1674, 1.323, -0.01009, 1.41, -1.398, -0.09699, -1.331, -0.3165, -0.5448, 0.1078, -0.5884, 0.2503, -0.6454, -1.098, -0.403, -1.231, 0.05707, -0.4856, -0.1002, -0.399, -0.2166, 2.252, -0.4702, 2.155, -0.01009, 1.41, 0.1544, 1.472, 2.014, -1.385, 2.276, -1.398, 2.398, -0.565, 2.228, -0.5564, 0.03845, 2.308, -0.2166, 2.252, 0.1544, 1.472, 0.3199, 1.509, 1.746, -1.331, 2.014, -1.385, 2.228, -0.5564, 2.054, -0.5219, 0.2851, 2.322, 0.03845, 2.308, 0.3199, 1.509, 0.48, 1.518, 1.481, -1.24, 1.746, -1.331, 2.054, -0.5219, 1.882, -0.4627, 2.009, 0.5302, 2.271, 0.5494, 2.271, 1.39, 2.101, 1.377, 1.231, -1.115, 1.481, -1.24, 1.882, -0.4627, 1.72, -0.3812, 2.391, 0.4444, 2.396, 0.4524, 2.398, 0.4613, 2.398, 0.471, 2.395, 0.481, 2.389, 0.4909, 2.382, 0.5003, 2.373, 0.509, 2.362, 0.5165, 2.35, 0.5226, 2.337, 0.527, 2.324, 0.5295, 2.311, 0.5302, 2.299, 0.5289, 2.289, 0.5256, 2.28, 0.5206, 2.273, 0.514, 2.268, 0.5061, 2.266, 0.4971, 2.266, 0.4875, 2.269, 0.4775, 2.274, 0.4676, 2.282, 0.4581, 2.291, 0.4495, 2.302, 0.442, 2.314, 0.4359, 2.327, 0.4315, 2.34, 0.4289, 2.353, 0.4283, 2.364, 0.4296, 2.375, 0.4328, 2.384, 0.4378, -0.612, 0.8163, -0.6556, 0.6739, 0.3953, 0.4621, 0.3986, 0.4727, 1.27, 1.669, 1.412, 1.57, 2.018, 2.382, 2.007, 2.389, -0.538, 0.9578, -0.612, 0.8163, 0.3986, 0.4727, 0.4041, 0.4832, -0.2442, -0.292, -0.1002, -0.399, 0.4989, 0.4137, 0.4882, 0.4217, 1.152, 1.783, 1.27, 1.669, 2.007, 2.389, 1.998, 2.398, -0.4365, 1.093, -0.538, 0.9578, 0.4041, 0.4832, 0.4117, 0.4933, -0.3694, -0.1686, -0.2442, -0.292, 0.4882, 0.4217, 0.4788, 0.4309, 0.3871, -0.5849, 0.5471, -0.5938, 0.5471, 0.3992, 0.5352, 0.3998, -0.3114, 1.216, -0.4365, 1.093, 0.4117, 0.4933, 0.421, 0.5025, -0.4709, -0.03362, -0.3694, -0.1686, 0.4788, 0.4309, 0.4713, 0.4409, 0.2216, -0.5483, 0.3871, -0.5849, 0.5352, 0.3998, 0.5229, 0.4026, -0.1674, 1.323, -0.3114, 1.216, 0.421, 0.5025, 0.4317, 0.5105, -0.5448, 0.1078, -0.4709, -0.03362, 0.4713, 0.4409, 0.4658, 0.4515, 0.05707, -0.4856, 0.2216, -0.5483, 0.5229, 0.4026, 0.5106, 0.4072, -0.01009, 1.41, -0.1674, 1.323, 0.4317, 0.5105, 0.4435, 0.5169, -0.5884, 0.2503, -0.5448, 0.1078, 0.4658, 0.4515, 0.4625, 0.4621, -0.1002, -0.399, 0.05707, -0.4856, 0.5106, 0.4072, 0.4989, 0.4137, 0.1544, 1.472, -0.01009, 1.41, 0.4435, 0.5169, 0.4557, 0.5216, 2.228, -0.5564, 2.398, -0.565, 2.353, 0.4283, 2.34, 0.4289, 0.3199, 1.509, 0.1544, 1.472, 0.4557, 0.5216, 0.468, 0.5243, 2.054, -0.5219, 2.228, -0.5564, 2.34, 0.4289, 2.327, 0.4315, 0.48, 1.518, 0.3199, 1.509, 0.468, 0.5243, 0.48, 0.525, 1.882, -0.4627, 2.054, -0.5219, 2.327, 0.4315, 2.314, 0.4359, 2.101, 1.377, 2.271, 1.39, 2.082, 2.369, 2.069, 2.368, 1.72, -0.3812, 1.882, -0.4627, 2.314, 0.4359, 2.302, 0.442, 1.924, 1.39, 2.101, 1.377, 2.069, 2.368, 2.056, 2.369, 1.573, -0.2805, 1.72, -0.3812, 2.302, 0.442, 2.291, 0.4495, 1.745, 1.428, 1.924, 1.39, 2.056, 2.369, 2.043, 2.371, 1.447, -0.1645, 1.573, -0.2805, 2.291, 0.4495, 2.282, 0.4581, 1.572, 1.488, 1.745, 1.428, 2.043, 2.371, 2.03, 2.376, 1.347, -0.03753, 1.447, -0.1645, 2.282, 0.4581, 2.274, 0.4676, 2.149, -0.8677, 2.155, -0.8974, 2.163, -0.9247, 2.174, -0.9484, 2.186, -0.9677, 2.199, -0.9818, 2.214, -0.9902, 2.229, -0.9926, 2.243, -0.9888, 2.257, -0.9791, 2.269, -0.9638, 2.279, -0.9434, 2.287, -0.9188, 2.293, -0.891, 2.296, -0.8609, 2.296, -0.8297, 2.293, -0.7987, 2.287, -0.769, 2.279, -0.7418, 2.269, -0.7181, 2.257, -0.6988, 2.243, -0.6847, 2.229, -0.6763, 2.214, -0.6739, 2.199, -0.6776, 2.186, -0.6874, 2.174, -0.7027, 2.163, -0.723, 2.155, -0.7476, 2.149, -0.7755, 2.146, -0.8056, 2.146, -0.8367, 2.878, 0.1057, 2.861, 0.1067, 2.925, -0.3936, 2.931, -0.3939, 2.407, -2.965, 2.43, -2.965, 2.437, -2.389, 2.417, -2.389, 2.535, -2.963, 2.56, -2.963, 2.555, -2.387, 2.532, -2.388, 2.665, -2.963, 2.692, -2.962, 2.683, -2.387, 2.659, -2.388, 2.388, -2.965, 2.407, -2.965, 2.417, -2.389, 2.399, -2.389, 2.64, -2.964, 2.665, -2.963, 2.659, -2.388, 2.636, -2.389, 2.373, -2.965, 2.388, -2.965, 2.399, -2.389, 2.386, -2.389, 2.618, -2.965, 2.64, -2.964, 2.636, -2.389, 2.616, -2.389, 2.362, -2.964, 2.373, -2.965, 2.386, -2.389, 2.376, -2.388, 2.598, -2.965, 2.618, -2.965, 2.616, -2.389, 2.598, -2.39, 2.896, -2.965, 2.91, -2.965, 2.901, -2.389, 2.889, -2.389, 2.583, -2.965, 2.598, -2.965, 2.598, -2.39, 2.585, -2.389, 2.88, -2.965, 2.896, -2.965, 2.889, -2.389, 2.875, -2.389, 2.846, 0.6827, 2.835, 0.6824, 2.823, 0.1072, 2.833, 0.1075, 2.861, -2.965, 2.88, -2.965, 2.875, -2.389, 2.857, -2.389, 2.86, 0.6825, 2.846, 0.6827, 2.833, 0.1075, 2.846, 0.1073, 2.839, -2.964, 2.861, -2.965, 2.857, -2.389, 2.838, -2.389, 2.877, 0.6819, 2.86, 0.6825, 2.846, 0.1073, 2.861, 0.1067, 2.816, -2.964, 2.839, -2.964, 2.838, -2.389, 2.817, -2.388, 2.896, 0.6807, 2.877, 0.6819, 2.861, 0.1067, 2.878, 0.1057, 2.793, -2.963, 2.816, -2.964, 2.817, -2.388, 2.797, -2.387, 2.509, -2.964, 2.535, -2.963, 2.532, -2.388, 2.508, -2.388, 2.915, 0.6792, 2.896, 0.6807, 2.878, 0.1057, 2.895, 0.1043, 2.771, -2.962, 2.793, -2.963, 2.797, -2.387, 2.776, -2.386, 2.482, -2.964, 2.509, -2.964, 2.508, -2.388, 2.484, -2.389, 2.935, 0.6773, 2.915, 0.6792, 2.895, 0.1043, 2.913, 0.1026, 2.746, -2.96, 2.771, -2.958, 2.754, -2.383, 2.731, -2.385, 2.455, -2.965, 2.482, -2.964, 2.484, -2.389, 2.46, -2.389, 2.955, 0.6751, 2.935, 0.6773, 2.913, 0.1026, 2.931, 0.1007, 2.719, -2.961, 2.746, -2.96, 2.731, -2.385, 2.707, -2.386, 2.43, -2.965, 2.455, -2.965, 2.46, -2.389, 2.437, -2.389, 2.56, -2.963, 2.583, -2.962, 2.575, -2.386, 2.555, -2.387, 2.692, -2.962, 2.719, -2.961, 2.707, -2.386, 2.683, -2.387, 2.432, -1.901, 2.439, -1.901, 2.44, -1.648, 2.433, -1.648, 2.797, -2.387, 2.817, -2.388, 2.857, -1.901, 2.85, -1.9, 2.508, -2.388, 2.532, -2.388, 2.452, -1.901, 2.446, -1.901, 2.895, 0.1043, 2.878, 0.1057, 2.931, -0.3939, 2.938, -0.3942, 2.776, -2.386, 2.797, -2.387, 2.85, -1.9, 2.845, -1.9, 2.484, -2.389, 2.508, -2.388, 2.446, -1.901, 2.439, -1.901, 2.913, 0.1026, 2.895, 0.1043, 2.938, -0.3942, 2.944, -0.3947, 2.731, -2.385, 2.754, -2.383, 2.771, -1.892, 2.765, -1.892, 2.46, -2.389, 2.484, -2.389, 2.439, -1.901, 2.432, -1.901, 2.931, 0.1007, 2.913, 0.1026, 2.944, -0.3947, 2.95, -0.3951, 2.707, -2.386, 2.731, -2.385, 2.765, -1.892, 2.759, -1.893, 2.437, -2.389, 2.46, -2.389, 2.432, -1.901, 2.426, -1.901, 2.555, -2.387, 2.575, -2.386, 2.463, -1.901, 2.458, -1.901, 2.683, -2.387, 2.707, -2.386, 2.759, -1.893, 2.752, -1.893, 2.417, -2.389, 2.437, -2.389, 2.426, -1.901, 2.419, -1.901, 2.532, -2.388, 2.555, -2.387, 2.458, -1.901, 2.452, -1.901, 2.659, -2.388, 2.683, -2.387, 2.752, -1.893, 2.745, -1.893, 2.399, -2.389, 2.417, -2.389, 2.419, -1.901, 2.413, -1.901, 2.636, -2.389, 2.659, -2.388, 2.745, -1.893, 2.738, -1.893, 2.386, -2.389, 2.399, -2.389, 2.413, -1.901, 2.408, -1.901, 2.616, -2.389, 2.636, -2.389, 2.738, -1.893, 2.732, -1.893, 2.376, -2.388, 2.386, -2.389, 2.408, -1.901, 2.404, -1.901, 2.598, -2.39, 2.616, -2.389, 2.732, -1.893, 2.726, -1.893, 2.889, -2.389, 2.901, -2.389, 2.888, -1.9, 2.883, -1.901, 2.585, -2.389, 2.598, -2.39, 2.726, -1.893, 2.721, -1.893, 2.875, -2.389, 2.889, -2.389, 2.883, -1.901, 2.877, -1.901, 2.833, 0.1075, 2.823, 0.1072, 2.907, -0.3936, 2.912, -0.3935, 2.857, -2.389, 2.875, -2.389, 2.877, -1.901, 2.87, -1.901, 2.846, 0.1073, 2.833, 0.1075, 2.912, -0.3935, 2.918, -0.3935, 2.838, -2.389, 2.857, -2.389, 2.87, -1.901, 2.864, -1.901, 2.861, 0.1067, 2.846, 0.1073, 2.918, -0.3935, 2.925, -0.3936, 2.817, -2.388, 2.838, -2.389, 2.864, -1.901, 2.857, -1.901, 0.01275, 2.109, 0.01872, 2.112, 0.009691, 2.131, 0.007184, 2.129, 2.95, -0.3951, 2.944, -0.3947, 2.935, -0.647, 2.941, -0.6475, 2.759, -1.893, 2.765, -1.892, 2.761, -1.64, 2.754, -1.64, 2.426, -1.901, 2.432, -1.901, 2.433, -1.648, 2.426, -1.648, 2.955, -0.3957, 2.95, -0.3951, 2.941, -0.6475, 2.946, -0.648, 2.752, -1.893, 2.759, -1.893, 2.754, -1.64, 2.748, -1.64, 2.419, -1.901, 2.426, -1.901, 2.426, -1.648, 2.42, -1.648, 2.452, -1.901, 2.458, -1.901, 2.458, -1.648, 2.453, -1.648, 2.745, -1.893, 2.752, -1.893, 2.748, -1.64, 2.741, -1.641, 2.413, -1.901, 2.419, -1.901, 2.42, -1.648, 2.414, -1.648, 2.738, -1.893, 2.745, -1.893, 2.741, -1.641, 2.734, -1.641, 2.408, -1.901, 2.413, -1.901, 2.414, -1.648, 2.408, -1.648, 2.732, -1.893, 2.738, -1.893, 2.734, -1.641, 2.727, -1.641, 2.888, -1.9, 2.893, -1.9, 2.893, -1.647, 2.889, -1.648, 2.726, -1.893, 2.732, -1.893, 2.727, -1.641, 2.721, -1.641, 2.883, -1.901, 2.888, -1.9, 2.889, -1.648, 2.884, -1.648, 2.721, -1.893, 2.726, -1.893, 2.721, -1.641, 2.716, -1.64, 2.877, -1.901, 2.883, -1.901, 2.884, -1.648, 2.878, -1.648, 2.912, -0.3935, 2.907, -0.3936, 2.898, -0.6459, 2.903, -0.6458, 2.87, -1.901, 2.877, -1.901, 2.878, -1.648, 2.871, -1.648, 2.918, -0.3935, 2.912, -0.3935, 2.903, -0.6458, 2.909, -0.6458, 2.864, -1.901, 2.87, -1.901, 2.871, -1.648, 2.864, -1.648, 2.925, -0.3936, 2.918, -0.3935, 2.909, -0.6458, 2.916, -0.646, 2.857, -1.901, 2.864, -1.901, 2.864, -1.648, 2.858, -1.648, 2.931, -0.3939, 2.925, -0.3936, 2.916, -0.646, 2.922, -0.6462, 2.85, -1.9, 2.857, -1.901, 2.858, -1.648, 2.851, -1.648, 2.446, -1.901, 2.452, -1.901, 2.453, -1.648, 2.446, -1.648, 2.938, -0.3942, 2.931, -0.3939, 2.922, -0.6462, 2.929, -0.6465, 2.845, -1.9, 2.85, -1.9, 2.851, -1.648, 2.845, -1.647, 2.439, -1.901, 2.446, -1.901, 2.446, -1.648, 2.44, -1.648, 2.944, -0.3947, 2.938, -0.3942, 2.929, -0.6465, 2.935, -0.647, 2.765, -1.892, 2.771, -1.892, 2.766, -1.639, 2.761, -1.64, 0.07883, 1.652, 0.07636, 1.652, 0.07636, 1.147, 0.07883, 1.147, -0.01777, 2.172, -0.02235, 2.167, -0.007533, 2.153, -0.005614, 2.156, 0.006401, 2.108, 0.01275, 2.109, 0.007184, 2.129, 0.004523, 2.129, -0.01239, 2.176, -0.01777, 2.172, -0.005614, 2.156, -0.003358, 2.157, -6.872e-05, 2.108, 0.006401, 2.108, 0.004523, 2.129, 0.00181, 2.129, -0.006414, 2.179, -0.01239, 2.176, -0.003358, 2.157, -0.0008513, 2.159, -0.006414, 2.109, -6.872e-05, 2.108, 0.00181, 2.129, -0.0008515, 2.129, -6.831e-05, 2.18, -0.006414, 2.179, -0.0008513, 2.159, 0.00181, 2.159, -0.01239, 2.111, -0.006414, 2.109, -0.0008515, 2.129, -0.003358, 2.13, 0.006402, 2.18, -6.831e-05, 2.18, 0.00181, 2.159, 0.004523, 2.159, -0.01777, 2.115, -0.01239, 2.111, -0.003358, 2.13, -0.005614, 2.132, 0.01275, 2.179, 0.006402, 2.18, 0.004523, 2.159, 0.007184, 2.159, -0.02235, 2.12, -0.01777, 2.115, -0.005614, 2.132, -0.007533, 2.134, 0.01872, 2.176, 0.01275, 2.179, 0.007184, 2.159, 0.009691, 2.158, -0.02594, 2.126, -0.02235, 2.12, -0.007533, 2.134, -0.00904, 2.137, 0.0241, 2.173, 0.01872, 2.176, 0.009691, 2.158, 0.01195, 2.156, -0.02842, 2.133, -0.02594, 2.126, -0.00904, 2.137, -0.01008, 2.139, 0.03475, 2.134, 0.03601, 2.141, 0.01694, 2.143, 0.01641, 2.14, 0.02868, 2.168, 0.0241, 2.173, 0.01195, 2.156, 0.01387, 2.154, -0.02968, 2.14, -0.02842, 2.133, -0.01008, 2.139, -0.01061, 2.142, 0.03227, 2.127, 0.03475, 2.134, 0.01641, 2.14, 0.01537, 2.137, 0.03227, 2.162, 0.02868, 2.168, 0.01387, 2.154, 0.01537, 2.151, -0.02968, 2.147, -0.02968, 2.14, -0.01061, 2.142, -0.01061, 2.145, 0.02868, 2.121, 0.03227, 2.127, 0.01537, 2.137, 0.01387, 2.134, 0.03475, 2.155, 0.03227, 2.162, 0.01537, 2.151, 0.01641, 2.149, -0.02842, 2.154, -0.02968, 2.147, -0.01061, 2.145, -0.01008, 2.148, 0.0241, 2.116, 0.02868, 2.121, 0.01387, 2.134, 0.01195, 2.132, 0.03601, 2.148, 0.03475, 2.155, 0.01641, 2.149, 0.01694, 2.146, -0.02594, 2.161, -0.02842, 2.154, -0.01008, 2.148, -0.00904, 2.151, 0.01872, 2.112, 0.0241, 2.116, 0.01195, 2.132, 0.009691, 2.131, 0.03601, 2.141, 0.03601, 2.148, 0.01694, 2.146, 0.01694, 2.143, -0.02235, 2.167, -0.02594, 2.161, -0.00904, 2.151, -0.007533, 2.153, 0.1224, 0.01418, 0.1224, 0.01615, 0.122, 0.01808, 0.1213, 0.01991, 0.1204, 0.02156, 0.1191, 0.02297, 0.1176, 0.02409, 0.116, 0.02488, 0.1142, 0.02529, 0.1125, 0.02533, 0.1107, 0.02497, 0.1091, 0.02425, 0.1076, 0.02319, 0.1063, 0.02182, 0.1053, 0.02021, 0.1047, 0.01841, 0.1043, 0.01648, 0.1043, 0.01452, 0.1047, 0.01259, 0.1053, 0.01076, 0.1063, 0.009105, 0.1076, 0.007692, 0.1091, 0.006573, 0.1107, 0.00579, 0.1125, 0.005374, 0.1142, 0.005341, 0.116, 0.005692, 0.1176, 0.006413, 0.1191, 0.007477, 0.1204, 0.008843, 0.1213, 0.01046, 0.122, 0.01226, 0.1144, 0.6404, 0.1122, 0.6405, 0.1122, 0.1341, 0.1144, 0.134, 0.08151, 1.652, 0.07883, 1.652, 0.07883, 1.147, 0.08151, 1.147, 0.0961, 1.653, 0.09425, 1.653, 0.09425, 1.147, 0.0961, 1.147, 0.08428, 1.652, 0.08151, 1.652, 0.08151, 1.147, 0.08428, 1.147, 0.09834, 1.653, 0.0961, 1.653, 0.0961, 1.147, 0.09834, 1.147, 0.08704, 1.652, 0.08428, 1.652, 0.08428, 1.147, 0.08704, 1.147, 0.1009, 1.653, 0.09834, 1.653, 0.09834, 1.147, 0.1009, 1.147, 0.08969, 1.652, 0.08704, 1.652, 0.08704, 1.147, 0.08969, 1.147, 0.1036, 1.653, 0.1009, 1.653, 0.1009, 1.147, 0.1036, 1.147, 0.09213, 1.652, 0.08969, 1.652, 0.08969, 1.147, 0.09213, 1.147, 0.09841, 1.146, 0.09579, 1.146, 0.09579, 0.6407, 0.09841, 0.6408, 0.1064, 1.653, 0.1036, 1.653, 0.1036, 1.147, 0.1064, 1.147, 0.09425, 1.652, 0.09213, 1.652, 0.09213, 1.147, 0.09425, 1.147, 0.1012, 1.147, 0.09841, 1.146, 0.09841, 0.6408, 0.1012, 0.6408, 0.1092, 1.653, 0.1064, 1.653, 0.1064, 1.147, 0.1092, 1.147, 0.09578, 0.6404, 0.09346, 0.6404, 0.09346, 0.134, 0.09578, 0.1341, 0.1041, 1.147, 0.1012, 1.147, 0.1012, 0.6408, 0.1041, 0.6408, 0.1119, 1.653, 0.1092, 1.653, 0.1092, 1.147, 0.1119, 1.147, 0.0984, 0.6405, 0.09578, 0.6404, 0.09578, 0.1341, 0.0984, 0.1341, 0.107, 1.147, 0.1041, 1.147, 0.1041, 0.6408, 0.107, 0.6408, 0.1144, 1.653, 0.1119, 1.653, 0.1119, 1.147, 0.1144, 1.147, 0.1012, 0.6405, 0.0984, 0.6405, 0.0984, 0.1341, 0.1012, 0.1342, 0.1097, 1.147, 0.107, 1.147, 0.107, 0.6408, 0.1097, 0.6408, 0.09579, 1.146, 0.09346, 1.146, 0.09346, 0.6405, 0.09579, 0.6407, 0.1041, 0.6405, 0.1012, 0.6405, 0.1012, 0.1342, 0.1041, 0.1342, 0.1122, 1.146, 0.1097, 1.147, 0.1097, 0.6408, 0.1122, 0.6407, 0.107, 0.6405, 0.1041, 0.6405, 0.1041, 0.1342, 0.107, 0.1342, 0.1144, 1.146, 0.1122, 1.146, 0.1122, 0.6407, 0.1144, 0.6406, 0.1097, 0.6405, 0.107, 0.6405, 0.107, 0.1342, 0.1097, 0.1341, 0.07636, 1.652, 0.07418, 1.652, 0.07418, 1.147, 0.07636, 1.147, 0.1122, 0.6405, 0.1097, 0.6405, 0.1097, 0.1341, 0.1122, 0.1341, 0.1147, 0.0269, 0.1147, 0.02018, 0.1181, 0.02029, 0.1181, 0.02701, 0.1181, 0.02029, 0.1147, 0.02018, 0.1151, 0.01138, 0.1178, 0.01146, 0.1178, 0.01146, 0.1151, 0.01138, 0.116, 0.0001844, 0.1174, 0.0002285, 2.812, -0.1946, 2.818, 0.3605, 2.695, 0.3313, 2.689, -0.2238, 2.527, -0.2184, 2.544, -0.6417, 2.689, -0.648, 2.672, -0.2247, 2.544, 1.04, 2.52, 0.335, 2.666, 0.3287, 2.689, 1.033, 2.52, 0.335, 2.527, -0.2184, 2.672, -0.2247, 2.666, 0.3287, 2.823, -0.6188, 2.812, -0.1946, 2.689, -0.2238, 2.7, -0.648, 0.1151, 0.02712, 0.1151, 0.02102, 0.1182, 0.02118, 0.1182, 0.02728, 0.1182, 0.02118, 0.1151, 0.02102, 0.1155, 0.01306, 0.1179, 0.01318, 0.1179, 0.01318, 0.1155, 0.01306, 0.1163, 0.002916, 0.1175, 0.002977, 2.254, 1.299, 2.147, 1.299, 2.147, 1.069, 2.254, 1.069, 2.342, -0.2138, 2.362, -0.6377, 2.52, -0.648, 2.501, -0.2242, -0.1415, 2.108, -0.1415, 1.828, 0.08734, 1.828, 0.08734, 2.108, 2.34, 0.3675, 2.338, 1.069, 2.154, 1.03, 2.155, 0.3288, 2.331, -0.1856, 2.34, 0.3675, 2.155, 0.3288, 2.147, -0.2244])
me_cylinder.use_remesh_preserve_volume = False
me_cylinder.use_remesh_preserve_attributes = False
me_cylinder.use_mirror_vertex_groups = False
me_cylinder.update()

# ---- objects
ob_cylinder = bpy.data.objects.new('Cylinder', me_cylinder)

# ---- transforms, parenting, visibility, modifiers, constraints
ob_cylinder.location = (0.0, 0.0, 0.0)
ob_cylinder.scale = (2.022, 2.022, 0.6493)
ob_cylinder.lineart.crease_threshold = 0.0

# ---- collection membership
col_collection_1.objects.link(ob_cylinder)

# ---- scene / render settings (as saved in the file)
scene.frame_start = 1; scene.frame_end = 250; scene.frame_set(1)
scene.render.engine = 'BLENDER_EEVEE_NEXT'
scene.render.resolution_percentage = 50
scene.render.dither_intensity = 0.0
scene.cycles.use_denoising = False
scene.cycles.samples = 128
scene.cycles.sampling_pattern = 'TABULATED_SOBOL'
scene.cycles.light_sampling_threshold = 0.0
scene.cycles.use_adaptive_sampling = False
scene.cycles.use_light_tree = False
scene.cycles.blur_glossy = 0.0
scene.cycles.sample_clamp_indirect = 0.0
scene.view_settings.view_transform = 'Standard'
bpy.context.view_layer.update()

# ---- added for rendering (the .blend has no active camera and no usable light): camera, sun
cam_auto = bpy.data.cameras.new('AutoCamera')
cam_auto.lens = 50.0
cam_auto.sensor_width = 36.0
cam_auto.clip_end = 1000.0
ob_auto_camera = bpy.data.objects.new('AutoCamera', cam_auto)
scene.collection.objects.link(ob_auto_camera)
ob_auto_camera.location = (0.268753, -0.33406, 0.305298)
ob_auto_camera.rotation_euler = (1.09748, -7.21219e-08, 0.694738)
scene.camera = ob_auto_camera
light_auto_sun = bpy.data.lights.new('AutoSun', 'SUN')
light_auto_sun.energy = 3.0
light_auto_sun.angle = 0.0523599
ob_auto_sun = bpy.data.objects.new('AutoSun', light_auto_sun)
scene.collection.objects.link(ob_auto_sun)
ob_auto_sun.rotation_euler = (0.872665, 0.174533, 0.523599)
bpy.context.view_layer.update()

